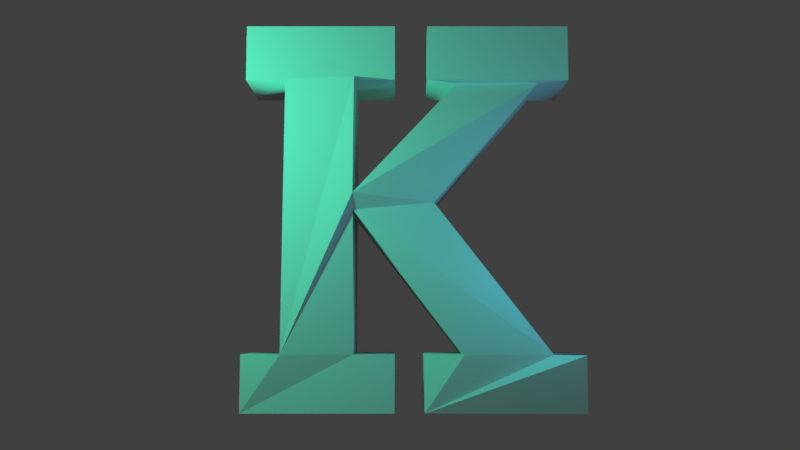# Source: logoSharpEdges.blend  (saved by Blender 2.78.0; exported with 4.5.12 LTS)
import bpy
from mathutils import Matrix  # noqa: F401  (used for matrix-valued properties, if any)

bpy.ops.wm.read_factory_settings(use_empty=True)
scene = bpy.context.scene
scene.name = 'Scene'

# ---- collections
col_collection_1 = bpy.data.collections.new('Collection 1'); scene.collection.children.link(col_collection_1)

# ---- world
world_world = bpy.data.worlds.new('World'); scene.world = world_world
world_world.color = (0.05088, 0.05088, 0.05088)
world_world.use_sun_shadow = False
world_world.sun_shadow_jitter_overblur = 0.0
world_world.cycles.sampling_method = 'MANUAL'

# ---- cameras
cam_camera_001 = bpy.data.cameras.new('Camera.001')
cam_camera_001.clip_end = 100.0
cam_camera_001.lens = 35.0
cam_camera_001.sensor_width = 32.0
cam_camera_001.sensor_height = 18.0
cam_camera_001.display_size = 2.0
cam_camera_001.dof.focus_distance = 0.0

# ---- lights
light_point_001 = bpy.data.lights.new('Point.001', 'POINT')
light_point_001.color = (0.06693, 0.6727, 1.0)
light_point_001.transmission_factor = 0.0
light_point_001.shadow_buffer_clip_start = 0.5
light_point_001.shadow_soft_size = 0.1
light_point_001.shadow_maximum_resolution = 0.006
light_point_001.use_absolute_resolution = True
light_point = bpy.data.lights.new('Point', 'POINT')
light_point.color = (0.06805, 1.0, 0.6034)
light_point.transmission_factor = 0.0
light_point.energy = 100.0
light_point.shadow_buffer_clip_start = 0.5
light_point.shadow_soft_size = 0.1
light_point.shadow_maximum_resolution = 0.006
light_point.use_absolute_resolution = True

# ---- meshes
me_mesh_001 = bpy.data.meshes.new('Mesh.001')
me_mesh_001.from_pydata([(-0.1432, 0.0, 0.035), (-0.109, 0.04864, 0.04415), (-0.1091, 0.2844, 0.035), (-0.1432, 0.3323, 0.035), (-0.01402, 0.3323, 0.035), (-0.01402, 0.2844, 0.035), (-0.04894, 0.2844, 0.04669), (-0.04894, 0.1821, 0.05929), (0.1459, -1.148e-09, 0.03848), (0.01137, 7.142e-10, 0.03315), (0.01105, 0.04864, 0.008727), (0.04372, 0.04864, 0.04458), (-0.1432, 0.0, -0.035), (-0.1091, 0.2844, -0.035), (-0.1432, 0.3323, -0.035), (-0.01402, 0.3323, -0.035), (-0.01402, 0.2844, -0.035), (-0.04892, 0.2844, -0.035), (0.04001, 0.2844, -0.035), (0.0142, 0.2844, -0.035), (0.0142, 0.3323, -0.035), (0.1108, 0.2844, -0.035), (0.0194, 0.1771, -0.035), (0.1442, 0.0, -0.035), (-0.01402, 0.04864, -0.035), (-0.01402, 0.0, -0.035), (-0.01402, 0.0, 0.035), (-0.1432, 0.04864, -0.035), (-0.1432, 0.04864, 0.035), (-0.1091, 0.04864, -0.035), (-0.1091, 0.04864, 0.035), (-0.1432, 0.2844, -0.035), (-0.1432, 0.2844, 0.035), (-0.04892, 0.2844, 0.035), (-0.04892, 0.1795, -0.035), (-0.04892, 0.1795, 0.035), (0.04001, 0.2831, 0.0287), (0.0142, 0.2844, 0.035), (0.0142, 0.3323, 0.035), (0.1366, 0.3323, -0.035), (0.1366, 0.3323, 0.035), (0.1366, 0.2844, -0.035), (0.1366, 0.2844, 0.035), (0.1108, 0.2831, 0.0287), (0.0194, 0.1771, 0.035), (0.1176, 0.04864, -0.035), (0.1176, 0.04864, 0.035), (0.1442, 0.04864, -0.035), (0.1442, 0.04864, 0.035), (0.01105, 0.0, -0.035), (0.01105, -1.148e-09, 0.008727), (0.01105, 0.04864, -0.035), (0.04372, 0.04864, -0.035), (0.04372, 0.04864, 0.035), (-0.04892, 0.1688, -0.035), (-0.04892, 0.04864, -0.035), (-0.04892, 0.04864, 0.035), (-0.01402, 0.04864, 0.035), (0.1176, 0.04864, 0.04458), (-0.04892, 0.1688, 0.05087), (0.1421, 0.04864, 0.05811), (0.1459, -1.148e-09, 0.03848), (0.01137, 7.142e-10, 0.03315), (0.1176, 0.04864, 0.008727), (0.1442, 0.04864, 0.008727), (0.1176, 0.04864, 0.04458)], [(8, 10)], [(32, 4, 3), (32, 5, 4), (37, 40, 38), (37, 42, 40), (2, 5, 32), (1, 6, 2), (32, 2, 6, 5), (1, 7, 6), (36, 42, 37), (7, 43, 36), (43, 42, 36), (7, 44, 43), (1, 59, 7), (59, 44, 7), (1, 56, 59), (0, 1, 28), (0, 56, 1), (0, 57, 56), (0, 26, 57), (9, 58, 11), (15, 31, 14), (16, 31, 15), (39, 19, 20), (41, 19, 39), (16, 13, 31), (17, 29, 13), (16, 17, 13), (34, 29, 17), (41, 18, 19), (21, 34, 18), (41, 21, 18), (22, 34, 21), (54, 29, 34), (22, 54, 34), (45, 54, 22), (55, 29, 54), (45, 52, 54), (29, 12, 27), (55, 12, 29), (24, 12, 55), (25, 12, 24), (52, 49, 51), (45, 49, 52), (47, 49, 45), (23, 49, 47), (26, 0, 12, 25), (0, 28, 27, 12), (28, 30, 29, 27), (30, 2, 13, 29), (2, 32, 31, 13), (32, 3, 14, 31), (3, 4, 15, 14), (4, 5, 16, 15), (5, 33, 17, 16), (33, 35, 34, 17), (35, 36, 18, 34), (36, 37, 19, 18), (37, 38, 20, 19), (38, 40, 39, 20), (40, 42, 41, 39), (42, 43, 21, 41), (43, 44, 22, 21), (44, 46, 45, 22), (46, 48, 47, 45), (48, 8, 23, 47), (8, 50, 49, 23), (50, 10, 51, 49), (10, 53, 52, 51), (53, 59, 54, 52), (59, 56, 55, 54), (56, 57, 24, 55), (57, 26, 25, 24), (1, 2, 30, 28), (7, 35, 33, 6), (36, 35, 7), (59, 53, 11), (11, 53, 10), (9, 11, 10, 50, 8), (46, 44, 58), (59, 58, 44), (11, 58, 59), (62, 60, 65), (62, 61, 60), (60, 61, 64, 63, 65)])
me_mesh_001.polygons.foreach_set('use_smooth', [0, 0, 0, 0, 0, 0, 0, 0, 0, 0, 0, 0, 0, 0, 0, 0, 0, 0, 0, 0, 0, 0, 0, 0, 0, 0, 0, 0, 0, 0, 0, 0, 0, 0, 0, 0, 0, 0, 0, 0, 0, 0, 0, 0, 0, 1, 1, 1, 1, 1, 1, 1, 1, 1, 1, 1, 1, 1, 1, 1, 1, 1, 1, 1, 1, 1, 1, 1, 1, 1, 1, 1, 0, 0, 1, 1, 0, 0, 1, 0, 0, 0, 0, 0])
me_mesh_001.use_remesh_preserve_volume = False
me_mesh_001.use_remesh_preserve_attributes = False
me_mesh_001.use_mirror_vertex_groups = False
me_mesh_001.update()

# ---- objects
ob_point_001 = bpy.data.objects.new('Point.001', light_point_001)
ob_point = bpy.data.objects.new('Point', light_point)
ob_camera = bpy.data.objects.new('Camera', cam_camera_001)
ob_text_001 = bpy.data.objects.new('Text.001', me_mesh_001)

# ---- transforms, parenting, visibility, modifiers, constraints
ob_point_001.location = (0.9929, -0.8603, 1.026)
ob_point_001.lineart.crease_threshold = 0.0
ob_point.location = (-1.417, -1.678, 1.699)
ob_point.lineart.crease_threshold = 0.0
ob_camera.location = (0.01865, -5.16, 0.2394)
ob_camera.rotation_euler = (1.746, -0.0, 0.0)
ob_camera.lineart.crease_threshold = 0.0
ob_text_001.location = (0.083, 0.07921, 0.06711)
ob_text_001.rotation_euler = (1.631, -0.0, 0.0)
ob_text_001.scale = (6.742, 6.742, 6.742)
ob_text_001.lineart.crease_threshold = 0.0

# ---- collection membership
col_collection_1.objects.link(ob_point_001)
col_collection_1.objects.link(ob_point)
col_collection_1.objects.link(ob_camera)
col_collection_1.objects.link(ob_text_001)

# ---- scene / render settings (as saved in the file)
scene.camera = ob_camera
scene.frame_start = 1; scene.frame_end = 250; scene.frame_set(1)
scene.render.engine = 'CYCLES'
scene.render.dither_intensity = 0.0
scene.render.film_transparent = True
scene.cycles.use_denoising = False
scene.cycles.samples = 128
scene.cycles.sampling_pattern = 'TABULATED_SOBOL'
scene.cycles.light_sampling_threshold = 0.0
scene.cycles.use_adaptive_sampling = False
scene.cycles.use_light_tree = False
scene.cycles.blur_glossy = 0.0
scene.cycles.max_bounces = 20
scene.cycles.transparent_max_bounces = 9
scene.cycles.sample_clamp_indirect = 0.0
scene.view_settings.view_transform = 'Standard'
bpy.context.view_layer.update()
